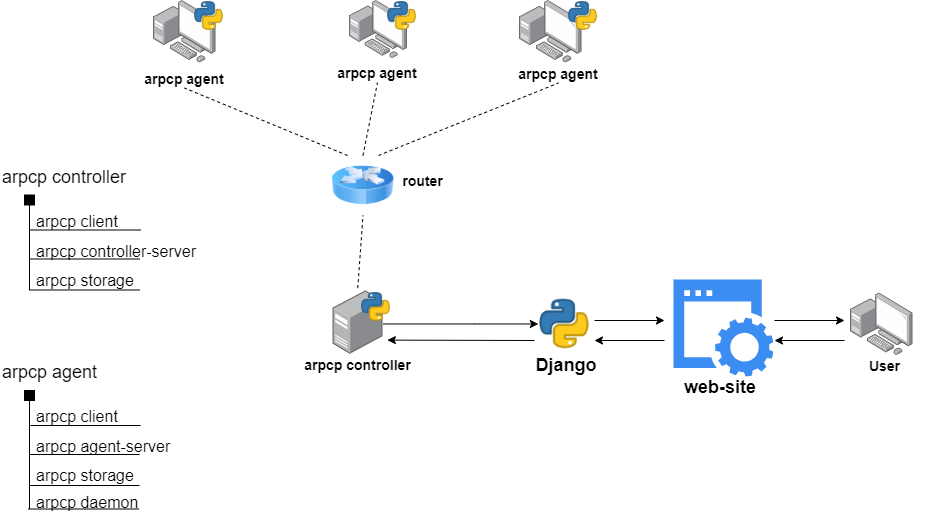

The diagram above was exported from draw.io. Its source (the exported page's mxGraphModel, read from the mxfile embedded in the PNG):
<mxGraphModel dx="1005" dy="493" grid="1" gridSize="10" guides="1" tooltips="1" connect="1" arrows="1" fold="1" page="1" pageScale="1" pageWidth="1654" pageHeight="1169" math="0" shadow="0">
  <root>
    <mxCell id="0" />
    <mxCell id="1" parent="0" />
    <mxCell id="zyir_sdzNyTc6JGmTTUd-2" value="" style="points=[];aspect=fixed;html=1;align=center;shadow=0;dashed=0;image;image=img/lib/allied_telesis/computer_and_terminals/Personal_Computer_with_Server.svg;" parent="1" vertex="1">
      <mxGeometry x="249" y="200" width="62.400000000000006" height="62.400000000000006" as="geometry" />
    </mxCell>
    <mxCell id="zyir_sdzNyTc6JGmTTUd-3" value="" style="points=[];aspect=fixed;html=1;align=center;shadow=0;dashed=0;image;image=img/lib/allied_telesis/computer_and_terminals/Personal_Computer_with_Server.svg;" parent="1" vertex="1">
      <mxGeometry x="445" y="200" width="58" height="58" as="geometry" />
    </mxCell>
    <mxCell id="zyir_sdzNyTc6JGmTTUd-4" value="" style="points=[];aspect=fixed;html=1;align=center;shadow=0;dashed=0;image;image=img/lib/allied_telesis/computer_and_terminals/Personal_Computer_with_Server.svg;" parent="1" vertex="1">
      <mxGeometry x="615" y="200" width="62.400000000000006" height="62.400000000000006" as="geometry" />
    </mxCell>
    <mxCell id="zyir_sdzNyTc6JGmTTUd-45" style="edgeStyle=orthogonalEdgeStyle;rounded=0;orthogonalLoop=1;jettySize=auto;html=1;entryX=0;entryY=0.5;entryDx=0;entryDy=0;fontSize=18;" parent="1" target="zyir_sdzNyTc6JGmTTUd-38" edge="1">
      <mxGeometry relative="1" as="geometry">
        <mxPoint x="479" y="524" as="sourcePoint" />
        <Array as="points">
          <mxPoint x="570" y="524" />
          <mxPoint x="570" y="524" />
        </Array>
      </mxGeometry>
    </mxCell>
    <mxCell id="zyir_sdzNyTc6JGmTTUd-7" value="" style="points=[];aspect=fixed;html=1;align=center;shadow=0;dashed=0;image;image=img/lib/allied_telesis/computer_and_terminals/Server_Desktop.svg;" parent="1" vertex="1">
      <mxGeometry x="428.5" y="490" width="50" height="64" as="geometry" />
    </mxCell>
    <mxCell id="zyir_sdzNyTc6JGmTTUd-18" value="&lt;font size=&quot;1&quot;&gt;&lt;b style=&quot;font-size: 14px&quot;&gt;arpcp agent&lt;/b&gt;&lt;/font&gt;" style="text;html=1;strokeColor=none;fillColor=none;align=center;verticalAlign=middle;whiteSpace=wrap;rounded=0;" parent="1" vertex="1">
      <mxGeometry x="231" y="267.5" width="98" height="20" as="geometry" />
    </mxCell>
    <mxCell id="zyir_sdzNyTc6JGmTTUd-26" value="&lt;font size=&quot;1&quot;&gt;&lt;b style=&quot;font-size: 14px&quot;&gt;arpcp agent&lt;/b&gt;&lt;/font&gt;" style="text;html=1;strokeColor=none;fillColor=none;align=center;verticalAlign=middle;whiteSpace=wrap;rounded=0;" parent="1" vertex="1">
      <mxGeometry x="424" y="262" width="98" height="20" as="geometry" />
    </mxCell>
    <mxCell id="zyir_sdzNyTc6JGmTTUd-30" value="&lt;font size=&quot;1&quot;&gt;&lt;b style=&quot;font-size: 14px&quot;&gt;arpcp agent&lt;/b&gt;&lt;/font&gt;" style="text;html=1;strokeColor=none;fillColor=none;align=center;verticalAlign=middle;whiteSpace=wrap;rounded=0;" parent="1" vertex="1">
      <mxGeometry x="605" y="262.5" width="98" height="20" as="geometry" />
    </mxCell>
    <mxCell id="zyir_sdzNyTc6JGmTTUd-34" value="&lt;span style=&quot;font-size: 14px&quot;&gt;arpcp controller&lt;/span&gt;" style="text;html=1;strokeColor=none;fillColor=none;align=center;verticalAlign=middle;whiteSpace=wrap;rounded=0;fontStyle=1" parent="1" vertex="1">
      <mxGeometry x="390" y="554" width="127" height="20" as="geometry" />
    </mxCell>
    <mxCell id="zyir_sdzNyTc6JGmTTUd-38" value="" style="shape=image;html=1;verticalAlign=top;verticalLabelPosition=bottom;labelBackgroundColor=#ffffff;imageAspect=0;aspect=fixed;image=https://cdn3.iconfinder.com/data/icons/logos-and-brands-adobe/512/267_Python-128.png" parent="1" vertex="1">
      <mxGeometry x="633.5" y="497" width="53" height="53" as="geometry" />
    </mxCell>
    <mxCell id="zyir_sdzNyTc6JGmTTUd-39" value="&lt;font style=&quot;font-size: 18px;&quot;&gt;&lt;b style=&quot;font-size: 18px;&quot;&gt;Django&lt;/b&gt;&lt;/font&gt;" style="text;html=1;strokeColor=none;fillColor=none;align=center;verticalAlign=middle;whiteSpace=wrap;rounded=0;fontSize=18;" parent="1" vertex="1">
      <mxGeometry x="610" y="554" width="102" height="20" as="geometry" />
    </mxCell>
    <mxCell id="zyir_sdzNyTc6JGmTTUd-40" value="" style="shape=image;html=1;verticalAlign=top;verticalLabelPosition=bottom;labelBackgroundColor=#ffffff;imageAspect=0;aspect=fixed;image=https://cdn3.iconfinder.com/data/icons/logos-and-brands-adobe/512/267_Python-128.png" parent="1" vertex="1">
      <mxGeometry x="289" y="200" width="31" height="31" as="geometry" />
    </mxCell>
    <mxCell id="zyir_sdzNyTc6JGmTTUd-41" value="" style="shape=image;html=1;verticalAlign=top;verticalLabelPosition=bottom;labelBackgroundColor=#ffffff;imageAspect=0;aspect=fixed;image=https://cdn3.iconfinder.com/data/icons/logos-and-brands-adobe/512/267_Python-128.png" parent="1" vertex="1">
      <mxGeometry x="482" y="200" width="31" height="31" as="geometry" />
    </mxCell>
    <mxCell id="zyir_sdzNyTc6JGmTTUd-42" value="" style="shape=image;html=1;verticalAlign=top;verticalLabelPosition=bottom;labelBackgroundColor=#ffffff;imageAspect=0;aspect=fixed;image=https://cdn3.iconfinder.com/data/icons/logos-and-brands-adobe/512/267_Python-128.png" parent="1" vertex="1">
      <mxGeometry x="663" y="200" width="31" height="31" as="geometry" />
    </mxCell>
    <mxCell id="zyir_sdzNyTc6JGmTTUd-44" value="" style="shape=image;html=1;verticalAlign=top;verticalLabelPosition=bottom;labelBackgroundColor=#ffffff;imageAspect=0;aspect=fixed;image=https://cdn3.iconfinder.com/data/icons/logos-and-brands-adobe/512/267_Python-128.png" parent="1" vertex="1">
      <mxGeometry x="456" y="491" width="31" height="31" as="geometry" />
    </mxCell>
    <mxCell id="zyir_sdzNyTc6JGmTTUd-46" value="" style="points=[];aspect=fixed;html=1;align=center;shadow=0;dashed=0;image;image=img/lib/allied_telesis/computer_and_terminals/Personal_Computer_with_Server.svg;" parent="1" vertex="1">
      <mxGeometry x="946" y="492.5" width="62.400000000000006" height="62.400000000000006" as="geometry" />
    </mxCell>
    <mxCell id="zyir_sdzNyTc6JGmTTUd-47" value="&lt;span style=&quot;font-size: 14px&quot;&gt;User&lt;/span&gt;" style="text;html=1;strokeColor=none;fillColor=none;align=center;verticalAlign=middle;whiteSpace=wrap;rounded=0;fontStyle=1" parent="1" vertex="1">
      <mxGeometry x="916" y="555" width="127" height="20" as="geometry" />
    </mxCell>
    <mxCell id="zyir_sdzNyTc6JGmTTUd-48" value="" style="html=1;aspect=fixed;strokeColor=none;shadow=0;align=center;verticalAlign=top;fillColor=#3B8DF1;shape=mxgraph.gcp2.website;fontSize=18;" parent="1" vertex="1">
      <mxGeometry x="769" y="479" width="100" height="97" as="geometry" />
    </mxCell>
    <mxCell id="zyir_sdzNyTc6JGmTTUd-49" value="&lt;font style=&quot;font-size: 18px&quot;&gt;&lt;b style=&quot;font-size: 18px&quot;&gt;web-site&lt;/b&gt;&lt;/font&gt;" style="text;html=1;strokeColor=none;fillColor=none;align=center;verticalAlign=middle;whiteSpace=wrap;rounded=0;fontSize=18;" parent="1" vertex="1">
      <mxGeometry x="764" y="576.5" width="102" height="20" as="geometry" />
    </mxCell>
    <mxCell id="zyir_sdzNyTc6JGmTTUd-70" value="" style="image;html=1;labelBackgroundColor=#ffffff;image=img/lib/clip_art/networking/Router_Icon_128x128.png;fontSize=18;" parent="1" vertex="1">
      <mxGeometry x="427.5" y="355" width="62" height="60" as="geometry" />
    </mxCell>
    <mxCell id="zyir_sdzNyTc6JGmTTUd-95" value="" style="endArrow=none;html=1;fontSize=18;" parent="1" edge="1">
      <mxGeometry width="50" height="50" relative="1" as="geometry">
        <mxPoint x="125" y="489.5" as="sourcePoint" />
        <mxPoint x="125" y="401" as="targetPoint" />
      </mxGeometry>
    </mxCell>
    <mxCell id="zyir_sdzNyTc6JGmTTUd-99" value="arpcp controller" style="text;html=1;fontSize=18;" parent="1" vertex="1">
      <mxGeometry x="96" y="359.5" width="150" height="40" as="geometry" />
    </mxCell>
    <mxCell id="zyir_sdzNyTc6JGmTTUd-102" value="" style="endArrow=none;html=1;fontSize=18;" parent="1" edge="1">
      <mxGeometry width="50" height="50" relative="1" as="geometry">
        <mxPoint x="126" y="429.5" as="sourcePoint" />
        <mxPoint x="236" y="429.5" as="targetPoint" />
      </mxGeometry>
    </mxCell>
    <mxCell id="zyir_sdzNyTc6JGmTTUd-103" value="" style="rounded=0;whiteSpace=wrap;html=1;fontSize=18;fillColor=#000000;" parent="1" vertex="1">
      <mxGeometry x="120" y="394.5" width="10" height="10" as="geometry" />
    </mxCell>
    <mxCell id="zyir_sdzNyTc6JGmTTUd-104" value="" style="endArrow=none;html=1;fontSize=18;" parent="1" edge="1">
      <mxGeometry width="50" height="50" relative="1" as="geometry">
        <mxPoint x="125" y="458.5" as="sourcePoint" />
        <mxPoint x="235" y="458.5" as="targetPoint" />
      </mxGeometry>
    </mxCell>
    <mxCell id="zyir_sdzNyTc6JGmTTUd-105" value="arpcp client" style="text;html=1;fontSize=16;" parent="1" vertex="1">
      <mxGeometry x="130" y="404.5" width="120" height="35" as="geometry" />
    </mxCell>
    <mxCell id="zyir_sdzNyTc6JGmTTUd-106" value="arpcp controller-server" style="text;html=1;fontSize=16;" parent="1" vertex="1">
      <mxGeometry x="130" y="434.5" width="190" height="30" as="geometry" />
    </mxCell>
    <mxCell id="zyir_sdzNyTc6JGmTTUd-108" value="arpcp storage" style="text;html=1;fontSize=16;" parent="1" vertex="1">
      <mxGeometry x="130" y="463.5" width="90" height="20" as="geometry" />
    </mxCell>
    <mxCell id="zyir_sdzNyTc6JGmTTUd-110" value="" style="endArrow=none;html=1;fontSize=18;" parent="1" edge="1">
      <mxGeometry width="50" height="50" relative="1" as="geometry">
        <mxPoint x="125" y="489.5" as="sourcePoint" />
        <mxPoint x="235" y="489.5" as="targetPoint" />
      </mxGeometry>
    </mxCell>
    <mxCell id="zyir_sdzNyTc6JGmTTUd-121" value="" style="endArrow=none;html=1;fontSize=18;" parent="1" edge="1">
      <mxGeometry width="50" height="50" relative="1" as="geometry">
        <mxPoint x="125" y="708.5" as="sourcePoint" />
        <mxPoint x="125" y="596.5" as="targetPoint" />
      </mxGeometry>
    </mxCell>
    <mxCell id="zyir_sdzNyTc6JGmTTUd-122" value="arpcp agent" style="text;html=1;fontSize=18;" parent="1" vertex="1">
      <mxGeometry x="96" y="555" width="150" height="40" as="geometry" />
    </mxCell>
    <mxCell id="zyir_sdzNyTc6JGmTTUd-123" value="" style="endArrow=none;html=1;fontSize=18;" parent="1" edge="1">
      <mxGeometry width="50" height="50" relative="1" as="geometry">
        <mxPoint x="126" y="625" as="sourcePoint" />
        <mxPoint x="236" y="625" as="targetPoint" />
      </mxGeometry>
    </mxCell>
    <mxCell id="zyir_sdzNyTc6JGmTTUd-124" value="" style="rounded=0;whiteSpace=wrap;html=1;fontSize=18;fillColor=#000000;" parent="1" vertex="1">
      <mxGeometry x="120" y="590" width="10" height="10" as="geometry" />
    </mxCell>
    <mxCell id="zyir_sdzNyTc6JGmTTUd-125" value="" style="endArrow=none;html=1;fontSize=18;" parent="1" edge="1">
      <mxGeometry width="50" height="50" relative="1" as="geometry">
        <mxPoint x="125" y="654" as="sourcePoint" />
        <mxPoint x="235" y="654" as="targetPoint" />
      </mxGeometry>
    </mxCell>
    <mxCell id="zyir_sdzNyTc6JGmTTUd-126" value="arpcp client" style="text;html=1;fontSize=16;" parent="1" vertex="1">
      <mxGeometry x="130" y="600" width="120" height="35" as="geometry" />
    </mxCell>
    <mxCell id="zyir_sdzNyTc6JGmTTUd-127" value="arpcp agent-server" style="text;html=1;fontSize=16;" parent="1" vertex="1">
      <mxGeometry x="130" y="630" width="190" height="30" as="geometry" />
    </mxCell>
    <mxCell id="zyir_sdzNyTc6JGmTTUd-128" value="arpcp storage" style="text;html=1;fontSize=16;" parent="1" vertex="1">
      <mxGeometry x="130" y="659" width="90" height="20" as="geometry" />
    </mxCell>
    <mxCell id="zyir_sdzNyTc6JGmTTUd-129" value="" style="endArrow=none;html=1;fontSize=18;" parent="1" edge="1">
      <mxGeometry width="50" height="50" relative="1" as="geometry">
        <mxPoint x="125" y="685" as="sourcePoint" />
        <mxPoint x="235" y="685" as="targetPoint" />
      </mxGeometry>
    </mxCell>
    <mxCell id="zyir_sdzNyTc6JGmTTUd-130" value="" style="endArrow=none;html=1;fontSize=18;" parent="1" edge="1">
      <mxGeometry width="50" height="50" relative="1" as="geometry">
        <mxPoint x="124" y="708.5" as="sourcePoint" />
        <mxPoint x="234" y="708.5" as="targetPoint" />
      </mxGeometry>
    </mxCell>
    <mxCell id="zyir_sdzNyTc6JGmTTUd-131" value="arpcp daemon" style="text;html=1;fontSize=16;" parent="1" vertex="1">
      <mxGeometry x="130" y="685.5" width="90" height="20" as="geometry" />
    </mxCell>
    <mxCell id="zyir_sdzNyTc6JGmTTUd-135" value="" style="endArrow=classic;html=1;fontSize=16;" parent="1" edge="1">
      <mxGeometry width="50" height="50" relative="1" as="geometry">
        <mxPoint x="760" y="540" as="sourcePoint" />
        <mxPoint x="690" y="540" as="targetPoint" />
      </mxGeometry>
    </mxCell>
    <mxCell id="zyir_sdzNyTc6JGmTTUd-136" value="" style="endArrow=classic;html=1;fontSize=16;" parent="1" edge="1">
      <mxGeometry width="50" height="50" relative="1" as="geometry">
        <mxPoint x="690" y="520" as="sourcePoint" />
        <mxPoint x="760" y="520" as="targetPoint" />
      </mxGeometry>
    </mxCell>
    <mxCell id="zyir_sdzNyTc6JGmTTUd-137" value="" style="endArrow=classic;html=1;fontSize=16;" parent="1" edge="1">
      <mxGeometry width="50" height="50" relative="1" as="geometry">
        <mxPoint x="870" y="520" as="sourcePoint" />
        <mxPoint x="940" y="520" as="targetPoint" />
      </mxGeometry>
    </mxCell>
    <mxCell id="zyir_sdzNyTc6JGmTTUd-138" value="" style="endArrow=classic;html=1;fontSize=16;" parent="1" edge="1">
      <mxGeometry width="50" height="50" relative="1" as="geometry">
        <mxPoint x="940" y="540" as="sourcePoint" />
        <mxPoint x="870" y="540" as="targetPoint" />
      </mxGeometry>
    </mxCell>
    <mxCell id="zyir_sdzNyTc6JGmTTUd-150" value="" style="endArrow=none;dashed=1;html=1;fontSize=16;entryX=0.5;entryY=1;entryDx=0;entryDy=0;exitX=0.495;exitY=-0.038;exitDx=0;exitDy=0;exitPerimeter=0;endSize=6;startSize=6;jumpSize=6;strokeWidth=1;" parent="1" source="zyir_sdzNyTc6JGmTTUd-7" target="zyir_sdzNyTc6JGmTTUd-70" edge="1">
      <mxGeometry width="50" height="50" relative="1" as="geometry">
        <mxPoint x="310" y="450" as="sourcePoint" />
        <mxPoint x="360" y="400" as="targetPoint" />
      </mxGeometry>
    </mxCell>
    <mxCell id="zyir_sdzNyTc6JGmTTUd-151" value="" style="endArrow=none;dashed=1;html=1;fontSize=16;entryX=0.5;entryY=1;entryDx=0;entryDy=0;exitX=0.25;exitY=0;exitDx=0;exitDy=0;endSize=6;startSize=6;jumpSize=6;strokeWidth=1;" parent="1" source="zyir_sdzNyTc6JGmTTUd-70" target="zyir_sdzNyTc6JGmTTUd-18" edge="1">
      <mxGeometry width="50" height="50" relative="1" as="geometry">
        <mxPoint x="378.2499999999998" y="443.568" as="sourcePoint" />
        <mxPoint x="374.9999999999998" y="326" as="targetPoint" />
      </mxGeometry>
    </mxCell>
    <mxCell id="zyir_sdzNyTc6JGmTTUd-152" value="" style="endArrow=none;dashed=1;html=1;fontSize=16;entryX=0.5;entryY=1;entryDx=0;entryDy=0;exitX=0.5;exitY=0;exitDx=0;exitDy=0;endSize=6;startSize=6;jumpSize=6;strokeWidth=1;" parent="1" source="zyir_sdzNyTc6JGmTTUd-70" target="zyir_sdzNyTc6JGmTTUd-26" edge="1">
      <mxGeometry width="50" height="50" relative="1" as="geometry">
        <mxPoint x="478.2499999999998" y="552.568" as="sourcePoint" />
        <mxPoint x="474.9999999999998" y="435" as="targetPoint" />
      </mxGeometry>
    </mxCell>
    <mxCell id="zyir_sdzNyTc6JGmTTUd-153" value="" style="endArrow=none;dashed=1;html=1;fontSize=16;entryX=0.5;entryY=1;entryDx=0;entryDy=0;endSize=6;startSize=6;jumpSize=6;strokeWidth=1;exitX=0.75;exitY=0;exitDx=0;exitDy=0;" parent="1" source="zyir_sdzNyTc6JGmTTUd-70" target="zyir_sdzNyTc6JGmTTUd-30" edge="1">
      <mxGeometry width="50" height="50" relative="1" as="geometry">
        <mxPoint x="525" y="355" as="sourcePoint" />
        <mxPoint x="484.9999999999998" y="445" as="targetPoint" />
      </mxGeometry>
    </mxCell>
    <mxCell id="ZK0sVYqZ_3SVTomfjoUm-2" value="&lt;span style=&quot;font-size: 14px&quot;&gt;router&lt;/span&gt;" style="text;html=1;strokeColor=none;fillColor=none;align=center;verticalAlign=middle;whiteSpace=wrap;rounded=0;fontStyle=1" parent="1" vertex="1">
      <mxGeometry x="487" y="370" width="63" height="20" as="geometry" />
    </mxCell>
    <mxCell id="ZK0sVYqZ_3SVTomfjoUm-3" value="" style="endArrow=classic;html=1;fontSize=16;entryX=1.087;entryY=0.775;entryDx=0;entryDy=0;entryPerimeter=0;" parent="1" target="zyir_sdzNyTc6JGmTTUd-7" edge="1">
      <mxGeometry width="50" height="50" relative="1" as="geometry">
        <mxPoint x="630" y="540" as="sourcePoint" />
        <mxPoint x="700.0000000000002" y="550" as="targetPoint" />
      </mxGeometry>
    </mxCell>
  </root>
</mxGraphModel>